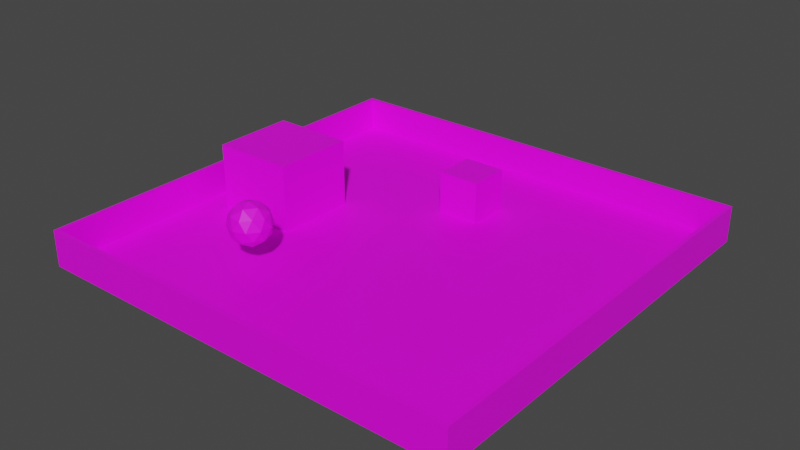 # Source: test1.blend  (saved by Blender 3.5.10; exported with 4.5.12 LTS)
import bpy
from mathutils import Matrix  # noqa: F401  (used for matrix-valued properties, if any)

bpy.ops.wm.read_factory_settings(use_empty=True)
scene = bpy.context.scene
scene.name = 'Scene'

# ---- collections
col_collection = bpy.data.collections.new('Collection'); scene.collection.children.link(col_collection)

# ---- images (referenced by path relative to the original .blend; pixels are not part of the script)
import os
ASSET_DIR = os.environ.get("B2B_ASSET_DIR", "")  # directory of the original .blend (textures are referenced by path, not embedded)
HERE = os.path.dirname(os.path.abspath(__file__))  # packed textures are extracted next to this script under _unpacked/

def load_image(name, relpath, width, height, colorspace="sRGB"):
    """Load a texture the original file referenced (path relative to the .blend, or extracted next to this script)."""
    p = next((c for c in (os.path.join(HERE, relpath), os.path.join(ASSET_DIR, relpath)) if relpath and os.path.exists(c)), "")
    if p:
        img = bpy.data.images.load(p, check_existing=True)
        img.name = name
    else:  # same state as the original file: an image datablock whose file is absent (Cycles renders it pink)
        img = bpy.data.images.new(name, width, height)
        img.source = "FILE"
        img.filepath = "//" + (relpath or name)
    img.colorspace_settings.name = colorspace
    return img
img_diamondsquareartdecotiles_basecolor_png = load_image('DiamondSquareArtDecoTiles_basecolor.png', 'DiamondSquareArtDecoTiles_basecolor.png', 1024, 1024, 'sRGB')

# ---- materials (node trees are filled in below, after node groups)
mat_material = bpy.data.materials.new('Material')
mat_material.alpha_threshold = 0.0
mat_material.use_transparent_shadow = False
mat_material.roughness = 0.5
mat_material.line_color = (0.0, 0.0, 0.0, 1.0)

# ---- material node trees
mat_material.use_nodes = True; mat_material.node_tree.nodes.clear()
_N = mat_material.node_tree.nodes; _L = mat_material.node_tree.links
n0 = _N.new('ShaderNodeOutputMaterial'); n0.name = 'Material Output'; n0.location = (300, 300)
n1 = _N.new('ShaderNodeBsdfPrincipled'); n1.name = 'Principled BSDF'; n1.location = (10, 300)
n1.distribution = 'GGX'
n1.subsurface_method = 'RANDOM_WALK_SKIN'
n1.inputs[3].default_value = 1.45
n1.inputs[27].default_value = (0.0, 0.0, 0.0, 1.0)
n1.inputs[28].default_value = 1.0
n2 = _N.new('ShaderNodeTexImage'); n2.name = 'Image Texture'; n2.location = (-280, 275)
n2.image = img_diamondsquareartdecotiles_basecolor_png
_L.new(n1.outputs[0], n0.inputs[0])
_L.new(n2.outputs[0], n1.inputs[0])
n0.is_active_output = True

# ---- world
world_world = bpy.data.worlds.new('World'); scene.world = world_world
world_world.use_nodes = True; world_world.node_tree.nodes.clear()
_N = world_world.node_tree.nodes; _L = world_world.node_tree.links
n0 = _N.new('ShaderNodeOutputWorld'); n0.name = 'World Output'; n0.location = (300, 300)
n1 = _N.new('ShaderNodeBackground'); n1.name = 'Background'; n1.location = (10, 300)
n1.inputs[0].default_value = (0.05088, 0.05088, 0.05088, 1.0)
_L.new(n1.outputs[0], n0.inputs[0])
n0.is_active_output = True
world_world.color = (0.05088, 0.05088, 0.05088)
world_world.use_sun_shadow = False
world_world.sun_shadow_jitter_overblur = 0.0

# ---- meshes
me_cube_001 = bpy.data.meshes.new('Cube.001')
me_cube_001.from_pydata([(-1.0, 4.092, 0.07831), (-1.0, 4.092, 2.078), (-1.0, 6.092, 0.07831), (-1.0, 6.092, 2.078), (1.0, 4.092, 0.07831), (1.0, 4.092, 2.078), (1.0, 6.092, 0.07831), (1.0, 6.092, 2.078), (10.19, 9.917, 0.08678), (10.38, 10.11, -0.08678), (10.19, -9.917, 0.08678), (10.38, -10.11, -0.08678), (-10.19, 9.917, 0.08678), (-10.38, 10.11, -0.08678), (-10.19, -9.917, 0.08678), (-10.38, -10.11, -0.08678), (10.38, -10.11, 0.08678), (-10.38, -10.11, 0.08678), (10.38, 10.11, 0.08678), (-10.38, 10.11, 0.08678), (10.38, -10.11, 1.641), (-10.38, -10.11, 1.641), (10.38, 10.11, 1.641), (-10.38, 10.11, 1.641), (10.19, -9.917, 1.641), (-10.19, -9.917, 1.641), (10.19, 9.917, 1.641), (-10.19, 9.917, 1.641), (0.0, -9.917, 0.08678), (10.19, -9.917, 0.8637), (0.0, -9.917, 1.641), (-10.19, -9.917, 0.8637), (0.0, -9.917, 0.8637), (-10.19, 0.0, 0.08678), (-10.19, 9.917, 0.8637), (-10.19, 0.0, 1.641), (-10.19, -9.917, 0.4753), (-10.19, -9.917, 1.252), (-10.19, 4.959, 0.08678), (-10.19, 9.917, 0.4753), (-10.19, 4.959, 1.641), (-10.19, -9.917, 0.281), (-10.19, -9.917, 1.058), (-10.19, -4.959, 0.08678), (-10.19, 9.917, 1.252), (-10.19, -4.959, 1.641), (-10.19, -9.917, 0.6695), (-10.19, -9.917, 1.446), (-3.81, -5.075, 1.151), (-3.086, -5.6, 1.703), (-4.086, -5.925, 1.703), (-4.704, -5.075, 1.704), (-4.086, -4.224, 1.703), (-3.086, -4.549, 1.703), (-3.534, -5.925, 2.598), (-4.534, -5.6, 2.598), (-4.534, -4.549, 2.598), (-3.534, -4.224, 2.598), (-2.916, -5.075, 2.598), (-3.81, -5.075, 3.151), (-3.972, -5.575, 1.3), (-3.385, -5.384, 1.3), (-3.547, -5.884, 1.625), (-2.959, -5.075, 1.625), (-3.385, -4.766, 1.3), (-4.336, -5.075, 1.3), (-4.498, -5.575, 1.625), (-3.972, -4.575, 1.3), (-4.498, -4.575, 1.625), (-3.547, -4.266, 1.625), (-2.859, -5.384, 2.151), (-2.859, -4.766, 2.151), (-3.81, -6.075, 2.151), (-3.222, -5.884, 2.151), (-4.761, -5.384, 2.151), (-4.398, -5.884, 2.151), (-4.398, -4.266, 2.151), (-4.761, -4.766, 2.151), (-3.222, -4.266, 2.151), (-3.81, -4.075, 2.151), (-3.122, -5.575, 2.676), (-4.073, -5.884, 2.676), (-4.661, -5.075, 2.676), (-4.073, -4.266, 2.676), (-3.122, -4.575, 2.676), (-3.648, -5.575, 3.001), (-3.284, -5.075, 3.001), (-4.235, -5.384, 3.001), (-4.235, -4.766, 3.001), (-3.648, -4.575, 3.001), (-8.856, -1.938, -0.6278), (-8.856, -1.938, 3.249), (-8.856, 1.938, -0.6278), (-8.856, 1.938, 3.249), (-4.979, -1.938, -0.6278), (-4.979, -1.938, 3.249), (-4.979, 1.938, -0.6278), (-4.979, 1.938, 3.249)], [], [(0, 1, 3, 2), (2, 3, 7, 6), (6, 7, 5, 4), (4, 5, 1, 0), (2, 6, 4, 0), (7, 3, 1, 5), (8, 12, 38, 33, 43, 14, 28, 10), (11, 16, 17, 15), (15, 17, 19, 13), (13, 9, 11, 15), (9, 18, 16, 11), (13, 19, 18, 9), (16, 18, 22, 20), (19, 17, 21, 23), (8, 10, 29, 24, 26), (12, 8, 26, 27, 44, 34, 39), (24, 30, 25, 21, 20), (26, 24, 20, 22), (25, 45, 35, 40, 27, 23, 21), (27, 26, 22, 23), (14, 43, 33, 38, 12, 39, 34, 44, 27, 40, 35, 45, 25, 47, 37, 42, 31, 46, 36, 41), (32, 31, 42, 37, 47, 25, 30), (18, 19, 23, 22), (17, 16, 20, 21), (29, 32, 30, 24), (10, 28, 32, 29), (28, 14, 41, 36, 46, 31, 32), (48, 61, 60), (49, 61, 63), (48, 60, 65), (48, 65, 67), (48, 67, 64), (49, 63, 70), (50, 62, 72), (51, 66, 74), (52, 68, 76), (53, 69, 78), (49, 70, 73), (50, 72, 75), (51, 74, 77), (52, 76, 79), (53, 78, 71), (54, 80, 85), (55, 81, 87), (56, 82, 88), (57, 83, 89), (58, 84, 86), (86, 89, 59), (86, 84, 89), (84, 57, 89), (89, 88, 59), (89, 83, 88), (83, 56, 88), (88, 87, 59), (88, 82, 87), (82, 55, 87), (87, 85, 59), (87, 81, 85), (81, 54, 85), (85, 86, 59), (85, 80, 86), (80, 58, 86), (71, 84, 58), (71, 78, 84), (78, 57, 84), (79, 83, 57), (79, 76, 83), (76, 56, 83), (77, 82, 56), (77, 74, 82), (74, 55, 82), (75, 81, 55), (75, 72, 81), (72, 54, 81), (73, 80, 54), (73, 70, 80), (70, 58, 80), (78, 79, 57), (78, 69, 79), (69, 52, 79), (76, 77, 56), (76, 68, 77), (68, 51, 77), (74, 75, 55), (74, 66, 75), (66, 50, 75), (72, 73, 54), (72, 62, 73), (62, 49, 73), (70, 71, 58), (70, 63, 71), (63, 53, 71), (64, 69, 53), (64, 67, 69), (67, 52, 69), (67, 68, 52), (67, 65, 68), (65, 51, 68), (65, 66, 51), (65, 60, 66), (60, 50, 66), (63, 64, 53), (63, 61, 64), (61, 48, 64), (60, 62, 50), (60, 61, 62), (61, 49, 62), (90, 91, 93, 92), (92, 93, 97, 96), (96, 97, 95, 94), (94, 95, 91, 90), (92, 96, 94, 90), (97, 93, 91, 95)])
_uv = me_cube_001.uv_layers.new(name='UVMap')
_uv.uv.foreach_set('vector', [0.375, 0.0, 0.625, 0.0, 0.625, 0.25, 0.375, 0.25, 0.375, 0.25, 0.625, 0.25, 0.625, 0.5, 0.375, 0.5, 0.375, 0.5, 0.625, 0.5, 0.625, 0.75, 0.375, 0.75, 0.375, 0.75, 0.625, 0.75, 0.625, 1.0, 0.375, 1.0, 0.125, 0.5, 0.375, 0.5, 0.375, 0.75, 0.125, 0.75, 0.625, 0.5, 0.875, 0.5, 0.875, 0.75, 0.625, 0.75, 1.673, 1.673, -0.6731, 1.673, -0.6731, 1.087, -0.6731, 0.5, -0.6731, -0.08657, -0.6731, -0.6731, 0.5, -0.6731, 1.673, -0.6731, 1.696, -11.01, 1.696, -8.618, -0.6958, -8.618, -0.6958, -11.01, -0.6958, -11.01, -0.6958, -8.618, 1.696, -8.618, 1.696, -11.01, -0.6958, 1.696, 1.696, 1.696, 1.696, -0.6958, -0.6958, -0.6958, 1.696, -11.01, 1.696, -8.618, -0.6958, -8.618, -0.6958, -11.01, -0.6958, -11.01, -0.6958, -8.618, 1.696, -8.618, 1.696, -11.01, -0.6958, -8.618, 1.696, -8.618, 1.696, 12.79, -0.6958, 12.79, 1.696, -8.618, -0.6958, -8.618, -0.6958, 12.79, 1.696, 12.79, 8.202e-07, 0.0, 1.0, 9.986e-09, 1.0, 0.5, 1.0, 1.0, 0.0, 1.0, 8.202e-07, 0.0, 1.0, 9.986e-09, 1.0, 1.0, 0.0, 1.0, 2.126e-07, 0.75, 3.949e-07, 0.5, 6.076e-07, 0.25, 1.673, -0.6731, 0.5, -0.6731, -0.6731, -0.6731, -0.6958, -0.6958, 1.696, -0.6958, 1.673, 1.673, 1.673, -0.6731, 1.696, -0.6958, 1.696, 1.696, -0.6731, -0.6731, -0.6731, -0.08657, -0.6731, 0.5, -0.6731, 1.087, -0.6731, 1.673, -0.6958, 1.696, -0.6958, -0.6958, -0.6731, 1.673, 1.673, 1.673, 1.696, 1.696, -0.6958, 1.696, 8.202e-07, 0.0, 0.25, 0.0, 0.5, 3.329e-09, 0.75, 3.329e-09, 1.0, 9.986e-09, 1.0, 0.25, 1.0, 0.5, 1.0, 0.75, 1.0, 1.0, 0.75, 1.0, 0.5, 1.0, 0.25, 1.0, 0.0, 1.0, 1.215e-07, 0.875, 2.126e-07, 0.75, 3.038e-07, 0.625, 3.949e-07, 0.5, 5.164e-07, 0.375, 6.076e-07, 0.25, 6.987e-07, 0.125, 7.978e-07, 0.5, 1.0, 0.5, 1.0, 0.625, 1.0, 0.75, 1.0, 0.875, 1.0, 1.0, 0.0, 1.0, 1.696, -8.618, -0.6958, -8.618, -0.6958, 12.79, 1.696, 12.79, -0.6958, -8.618, 1.696, -8.618, 1.696, 12.79, -0.6958, 12.79, 7.898e-07, 0.5, 1.0, 0.5, 1.0, 1.0, 0.0, 1.0, 1.64e-06, 0.0, 1.0, 3.329e-09, 1.0, 0.5, 7.898e-07, 0.5, 1.596e-06, 0.0, 1.0, 6.657e-09, 1.0, 0.125, 1.0, 0.25, 1.0, 0.375, 1.0, 0.5, 7.978e-07, 0.5, 0.1818, 0.0, 0.2273, 0.07873, 0.1364, 0.07873, 0.2727, 0.1575, 0.3182, 0.07873, 0.3636, 0.1575, 0.9091, 0.0, 0.9545, 0.07873, 0.8636, 0.07873, 0.7273, 0.0, 0.7727, 0.07873, 0.6818, 0.07873, 0.5455, 0.0, 0.5909, 0.07873, 0.5, 0.07873, 0.2727, 0.1575, 0.3636, 0.1575, 0.3182, 0.2362, 0.09091, 0.1575, 0.1818, 0.1575, 0.1364, 0.2362, 0.8182, 0.1575, 0.9091, 0.1575, 0.8636, 0.2362, 0.6364, 0.1575, 0.7273, 0.1575, 0.6818, 0.2362, 0.4545, 0.1575, 0.5455, 0.1575, 0.5, 0.2362, 0.2727, 0.1575, 0.3182, 0.2362, 0.2273, 0.2362, 0.09091, 0.1575, 0.1364, 0.2362, 0.04546, 0.2362, 0.8182, 0.1575, 0.8636, 0.2362, 0.7727, 0.2362, 0.6364, 0.1575, 0.6818, 0.2362, 0.5909, 0.2362, 0.4545, 0.1575, 0.5, 0.2362, 0.4091, 0.2362, 0.1818, 0.3149, 0.2727, 0.3149, 0.2273, 0.3937, 0.0, 0.3149, 0.09091, 0.3149, 0.04546, 0.3937, 0.7273, 0.3149, 0.8182, 0.3149, 0.7727, 0.3937, 0.5455, 0.3149, 0.6364, 0.3149, 0.5909, 0.3937, 0.3636, 0.3149, 0.4545, 0.3149, 0.4091, 0.3937, 0.4091, 0.3937, 0.5, 0.3937, 0.4545, 0.4724, 0.4091, 0.3937, 0.4545, 0.3149, 0.5, 0.3937, 0.4545, 0.3149, 0.5455, 0.3149, 0.5, 0.3937, 0.5909, 0.3937, 0.6818, 0.3937, 0.6364, 0.4724, 0.5909, 0.3937, 0.6364, 0.3149, 0.6818, 0.3937, 0.6364, 0.3149, 0.7273, 0.3149, 0.6818, 0.3937, 0.7727, 0.3937, 0.8636, 0.3937, 0.8182, 0.4724, 0.7727, 0.3937, 0.8182, 0.3149, 0.8636, 0.3937, 0.8182, 0.3149, 0.9091, 0.3149, 0.8636, 0.3937, 0.04546, 0.3937, 0.1364, 0.3937, 0.09091, 0.4724, 0.04546, 0.3937, 0.09091, 0.3149, 0.1364, 0.3937, 0.09091, 0.3149, 0.1818, 0.3149, 0.1364, 0.3937, 0.2273, 0.3937, 0.3182, 0.3937, 0.2727, 0.4724, 0.2273, 0.3937, 0.2727, 0.3149, 0.3182, 0.3937, 0.2727, 0.3149, 0.3636, 0.3149, 0.3182, 0.3937, 0.4091, 0.2362, 0.4545, 0.3149, 0.3636, 0.3149, 0.4091, 0.2362, 0.5, 0.2362, 0.4545, 0.3149, 0.5, 0.2362, 0.5455, 0.3149, 0.4545, 0.3149, 0.5909, 0.2362, 0.6364, 0.3149, 0.5455, 0.3149, 0.5909, 0.2362, 0.6818, 0.2362, 0.6364, 0.3149, 0.6818, 0.2362, 0.7273, 0.3149, 0.6364, 0.3149, 0.7727, 0.2362, 0.8182, 0.3149, 0.7273, 0.3149, 0.7727, 0.2362, 0.8636, 0.2362, 0.8182, 0.3149, 0.8636, 0.2362, 0.9091, 0.3149, 0.8182, 0.3149, 0.04546, 0.2362, 0.09091, 0.3149, 0.0, 0.3149, 0.04546, 0.2362, 0.1364, 0.2362, 0.09091, 0.3149, 0.1364, 0.2362, 0.1818, 0.3149, 0.09091, 0.3149, 0.2273, 0.2362, 0.2727, 0.3149, 0.1818, 0.3149, 0.2273, 0.2362, 0.3182, 0.2362, 0.2727, 0.3149, 0.3182, 0.2362, 0.3636, 0.3149, 0.2727, 0.3149, 0.5, 0.2362, 0.5909, 0.2362, 0.5455, 0.3149, 0.5, 0.2362, 0.5455, 0.1575, 0.5909, 0.2362, 0.5455, 0.1575, 0.6364, 0.1575, 0.5909, 0.2362, 0.6818, 0.2362, 0.7727, 0.2362, 0.7273, 0.3149, 0.6818, 0.2362, 0.7273, 0.1575, 0.7727, 0.2362, 0.7273, 0.1575, 0.8182, 0.1575, 0.7727, 0.2362, 0.8636, 0.2362, 0.9545, 0.2362, 0.9091, 0.3149, 0.8636, 0.2362, 0.9091, 0.1575, 0.9545, 0.2362, 0.9091, 0.1575, 1.0, 0.1575, 0.9545, 0.2362, 0.1364, 0.2362, 0.2273, 0.2362, 0.1818, 0.3149, 0.1364, 0.2362, 0.1818, 0.1575, 0.2273, 0.2362, 0.1818, 0.1575, 0.2727, 0.1575, 0.2273, 0.2362, 0.3182, 0.2362, 0.4091, 0.2362, 0.3636, 0.3149, 0.3182, 0.2362, 0.3636, 0.1575, 0.4091, 0.2362, 0.3636, 0.1575, 0.4545, 0.1575, 0.4091, 0.2362, 0.5, 0.07873, 0.5455, 0.1575, 0.4545, 0.1575, 0.5, 0.07873, 0.5909, 0.07873, 0.5455, 0.1575, 0.5909, 0.07873, 0.6364, 0.1575, 0.5455, 0.1575, 0.6818, 0.07873, 0.7273, 0.1575, 0.6364, 0.1575, 0.6818, 0.07873, 0.7727, 0.07873, 0.7273, 0.1575, 0.7727, 0.07873, 0.8182, 0.1575, 0.7273, 0.1575, 0.8636, 0.07873, 0.9091, 0.1575, 0.8182, 0.1575, 0.8636, 0.07873, 0.9545, 0.07873, 0.9091, 0.1575, 0.9545, 0.07873, 1.0, 0.1575, 0.9091, 0.1575, 0.3636, 0.1575, 0.4091, 0.07873, 0.4545, 0.1575, 0.3636, 0.1575, 0.3182, 0.07873, 0.4091, 0.07873, 0.3182, 0.07873, 0.3636, 0.0, 0.4091, 0.07873, 0.1364, 0.07873, 0.1818, 0.1575, 0.09091, 0.1575, 0.1364, 0.07873, 0.2273, 0.07873, 0.1818, 0.1575, 0.2273, 0.07873, 0.2727, 0.1575, 0.1818, 0.1575, 0.375, 0.0, 0.625, 0.0, 0.625, 0.25, 0.375, 0.25, 0.375, 0.25, 0.625, 0.25, 0.625, 0.5, 0.375, 0.5, 0.375, 0.5, 0.625, 0.5, 0.625, 0.75, 0.375, 0.75, 0.375, 0.75, 0.625, 0.75, 0.625, 1.0, 0.375, 1.0, 0.125, 0.5, 0.375, 0.5, 0.375, 0.75, 0.125, 0.75, 0.625, 0.5, 0.875, 0.5, 0.875, 0.75, 0.625, 0.75])
me_cube_001.materials.append(mat_material)
me_cube_001.update()

# ---- objects
ob_cube_001 = bpy.data.objects.new('Cube.001', me_cube_001)

# ---- transforms, parenting, visibility, modifiers, constraints
ob_cube_001.location = (0.0, 0.0, 0.0)

# ---- collection membership
col_collection.objects.link(ob_cube_001)

# ---- scene / render settings (as saved in the file)
scene.frame_start = 1; scene.frame_end = 250; scene.frame_set(1)
scene.render.engine = 'BLENDER_EEVEE_NEXT'
scene.cycles.sampling_pattern = 'TABULATED_SOBOL'
scene.view_settings.view_transform = 'Filmic'
bpy.context.view_layer.update()

# ---- added for rendering (the .blend has no active camera and no usable light): camera, sun
cam_auto = bpy.data.cameras.new('AutoCamera')
cam_auto.lens = 50.0
cam_auto.sensor_width = 36.0
cam_auto.clip_end = 1000.0
ob_auto_camera = bpy.data.objects.new('AutoCamera', cam_auto)
scene.collection.objects.link(ob_auto_camera)
ob_auto_camera.location = (27.0547, -32.4656, 22.9543)
ob_auto_camera.rotation_euler = (1.09748, -7.21219e-08, 0.694738)
scene.camera = ob_auto_camera
light_auto_sun = bpy.data.lights.new('AutoSun', 'SUN')
light_auto_sun.energy = 3.0
light_auto_sun.angle = 0.0523599
ob_auto_sun = bpy.data.objects.new('AutoSun', light_auto_sun)
scene.collection.objects.link(ob_auto_sun)
ob_auto_sun.rotation_euler = (0.872665, 0.174533, 0.523599)
bpy.context.view_layer.update()
